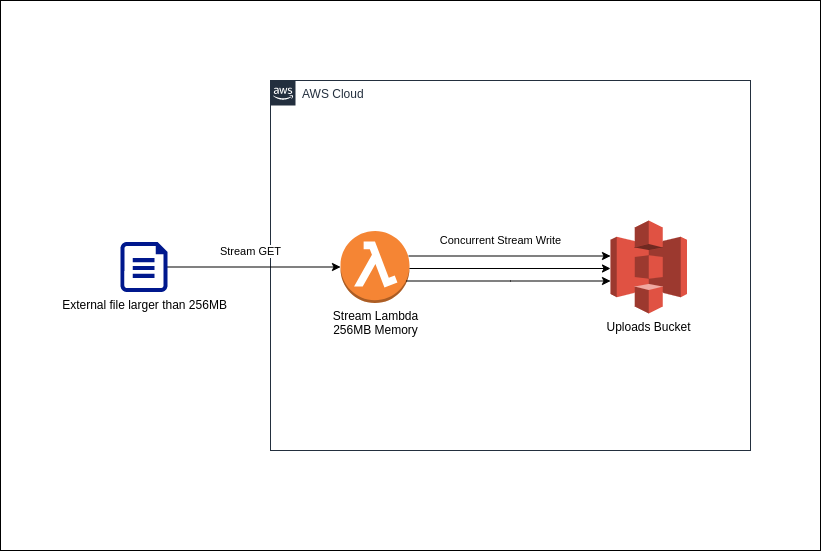

The diagram above was exported from draw.io. Its source (the exported page's mxGraphModel, read from the mxfile embedded in the PNG):
<mxGraphModel dx="573" dy="321" grid="1" gridSize="10" guides="1" tooltips="1" connect="1" arrows="1" fold="1" page="1" pageScale="1" pageWidth="1100" pageHeight="850" math="0" shadow="0">
  <root>
    <mxCell id="0" />
    <mxCell id="1" parent="0" />
    <mxCell id="8qj8RPzgrjmBt7keqBwI-6" value="" style="rounded=0;whiteSpace=wrap;html=1;" vertex="1" parent="1">
      <mxGeometry x="150" y="140" width="820" height="550" as="geometry" />
    </mxCell>
    <mxCell id="8qj8RPzgrjmBt7keqBwI-2" value="AWS Cloud" style="points=[[0,0],[0.25,0],[0.5,0],[0.75,0],[1,0],[1,0.25],[1,0.5],[1,0.75],[1,1],[0.75,1],[0.5,1],[0.25,1],[0,1],[0,0.75],[0,0.5],[0,0.25]];outlineConnect=0;gradientColor=none;html=1;whiteSpace=wrap;fontSize=12;fontStyle=0;shape=mxgraph.aws4.group;grIcon=mxgraph.aws4.group_aws_cloud_alt;strokeColor=#232F3E;fillColor=none;verticalAlign=top;align=left;spacingLeft=30;fontColor=#232F3E;dashed=0;" vertex="1" parent="1">
      <mxGeometry x="420" y="220" width="480" height="370" as="geometry" />
    </mxCell>
    <mxCell id="8qj8RPzgrjmBt7keqBwI-7" style="edgeStyle=orthogonalEdgeStyle;rounded=0;orthogonalLoop=1;jettySize=auto;html=1;entryX=1;entryY=0.5;entryDx=0;entryDy=0;entryPerimeter=0;startArrow=classic;startFill=1;endArrow=none;endFill=0;" edge="1" parent="1" source="8qj8RPzgrjmBt7keqBwI-3" target="8qj8RPzgrjmBt7keqBwI-5">
      <mxGeometry relative="1" as="geometry" />
    </mxCell>
    <mxCell id="8qj8RPzgrjmBt7keqBwI-8" value="Stream GET" style="edgeLabel;html=1;align=center;verticalAlign=middle;resizable=0;points=[];" vertex="1" connectable="0" parent="8qj8RPzgrjmBt7keqBwI-7">
      <mxGeometry x="0.1676" y="1" relative="1" as="geometry">
        <mxPoint x="11" y="-17" as="offset" />
      </mxGeometry>
    </mxCell>
    <mxCell id="8qj8RPzgrjmBt7keqBwI-9" style="edgeStyle=orthogonalEdgeStyle;rounded=0;orthogonalLoop=1;jettySize=auto;html=1;startArrow=none;startFill=0;" edge="1" parent="1">
      <mxGeometry relative="1" as="geometry">
        <mxPoint x="558" y="395.5" as="sourcePoint" />
        <mxPoint x="760" y="395.5" as="targetPoint" />
      </mxGeometry>
    </mxCell>
    <mxCell id="8qj8RPzgrjmBt7keqBwI-10" value="Concurrent Stream Write" style="edgeLabel;html=1;align=center;verticalAlign=middle;resizable=0;points=[];" vertex="1" connectable="0" parent="8qj8RPzgrjmBt7keqBwI-9">
      <mxGeometry x="-0.2438" y="1" relative="1" as="geometry">
        <mxPoint x="15" y="-15" as="offset" />
      </mxGeometry>
    </mxCell>
    <mxCell id="8qj8RPzgrjmBt7keqBwI-3" value="Stream Lambda&lt;br&gt;256MB Memory" style="outlineConnect=0;dashed=0;verticalLabelPosition=bottom;verticalAlign=top;align=center;html=1;shape=mxgraph.aws3.lambda_function;fillColor=#F58534;gradientColor=none;" vertex="1" parent="1">
      <mxGeometry x="490" y="370.5" width="69" height="72" as="geometry" />
    </mxCell>
    <mxCell id="8qj8RPzgrjmBt7keqBwI-4" value="Uploads Bucket" style="outlineConnect=0;dashed=0;verticalLabelPosition=bottom;verticalAlign=top;align=center;html=1;shape=mxgraph.aws3.s3;fillColor=#E05243;gradientColor=none;" vertex="1" parent="1">
      <mxGeometry x="760" y="360" width="76.5" height="93" as="geometry" />
    </mxCell>
    <mxCell id="8qj8RPzgrjmBt7keqBwI-5" value="External file larger than 256MB" style="aspect=fixed;pointerEvents=1;shadow=0;dashed=0;html=1;strokeColor=none;labelPosition=center;verticalLabelPosition=bottom;verticalAlign=top;align=center;fillColor=#00188D;shape=mxgraph.azure.file" vertex="1" parent="1">
      <mxGeometry x="270" y="381.5" width="47" height="50" as="geometry" />
    </mxCell>
    <mxCell id="8qj8RPzgrjmBt7keqBwI-11" style="edgeStyle=orthogonalEdgeStyle;rounded=0;orthogonalLoop=1;jettySize=auto;html=1;startArrow=none;startFill=0;" edge="1" parent="1">
      <mxGeometry relative="1" as="geometry">
        <mxPoint x="556" y="420.5" as="sourcePoint" />
        <mxPoint x="760" y="420.5" as="targetPoint" />
        <Array as="points">
          <mxPoint x="660" y="421" />
        </Array>
      </mxGeometry>
    </mxCell>
    <mxCell id="8qj8RPzgrjmBt7keqBwI-13" style="edgeStyle=orthogonalEdgeStyle;rounded=0;orthogonalLoop=1;jettySize=auto;html=1;startArrow=none;startFill=0;" edge="1" parent="1">
      <mxGeometry relative="1" as="geometry">
        <mxPoint x="559" y="408" as="sourcePoint" />
        <mxPoint x="760" y="408" as="targetPoint" />
      </mxGeometry>
    </mxCell>
  </root>
</mxGraphModel>